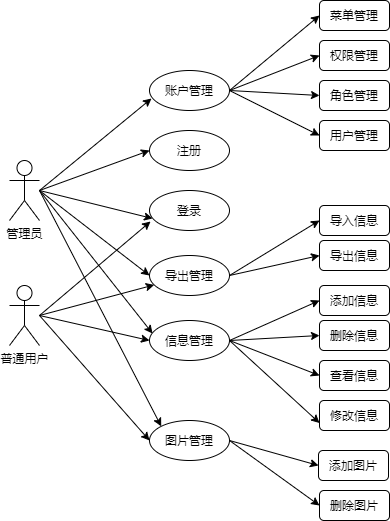

The diagram above was exported from draw.io. Its source (the exported page's mxGraphModel, read from the mxfile embedded in the PNG):
<mxGraphModel dx="1422" dy="762" grid="1" gridSize="10" guides="1" tooltips="1" connect="1" arrows="1" fold="1" page="1" pageScale="1" pageWidth="827" pageHeight="1169" math="0" shadow="0">
  <root>
    <mxCell id="WIyWlLk6GJQsqaUBKTNV-0" />
    <mxCell id="WIyWlLk6GJQsqaUBKTNV-1" parent="WIyWlLk6GJQsqaUBKTNV-0" />
    <mxCell id="qQBrFCJRIGKOuWVOSD8e-7" value="&lt;font style=&quot;vertical-align: inherit&quot;&gt;&lt;font style=&quot;vertical-align: inherit&quot;&gt;菜单管理&lt;/font&gt;&lt;/font&gt;" style="rounded=1;whiteSpace=wrap;html=1;" vertex="1" parent="WIyWlLk6GJQsqaUBKTNV-1">
      <mxGeometry x="400" y="50" width="70" height="30" as="geometry" />
    </mxCell>
    <mxCell id="qQBrFCJRIGKOuWVOSD8e-8" value="&lt;font style=&quot;vertical-align: inherit&quot;&gt;&lt;font style=&quot;vertical-align: inherit&quot;&gt;修改信息&lt;/font&gt;&lt;/font&gt;" style="rounded=1;whiteSpace=wrap;html=1;" vertex="1" parent="WIyWlLk6GJQsqaUBKTNV-1">
      <mxGeometry x="400" y="450" width="70" height="30" as="geometry" />
    </mxCell>
    <mxCell id="qQBrFCJRIGKOuWVOSD8e-9" value="&lt;font style=&quot;vertical-align: inherit&quot;&gt;&lt;font style=&quot;vertical-align: inherit&quot;&gt;权限管理&lt;/font&gt;&lt;/font&gt;" style="rounded=1;whiteSpace=wrap;html=1;" vertex="1" parent="WIyWlLk6GJQsqaUBKTNV-1">
      <mxGeometry x="400" y="90" width="70" height="30" as="geometry" />
    </mxCell>
    <mxCell id="qQBrFCJRIGKOuWVOSD8e-11" value="&lt;font style=&quot;vertical-align: inherit&quot;&gt;&lt;font style=&quot;vertical-align: inherit&quot;&gt;账户管理&lt;/font&gt;&lt;/font&gt;" style="ellipse;whiteSpace=wrap;html=1;" vertex="1" parent="WIyWlLk6GJQsqaUBKTNV-1">
      <mxGeometry x="230" y="120" width="80" height="40" as="geometry" />
    </mxCell>
    <mxCell id="qQBrFCJRIGKOuWVOSD8e-12" value="&lt;font style=&quot;vertical-align: inherit&quot;&gt;&lt;font style=&quot;vertical-align: inherit&quot;&gt;注册&lt;/font&gt;&lt;/font&gt;" style="ellipse;whiteSpace=wrap;html=1;" vertex="1" parent="WIyWlLk6GJQsqaUBKTNV-1">
      <mxGeometry x="230" y="180" width="80" height="40" as="geometry" />
    </mxCell>
    <mxCell id="qQBrFCJRIGKOuWVOSD8e-14" value="&lt;font style=&quot;vertical-align: inherit&quot;&gt;&lt;font style=&quot;vertical-align: inherit&quot;&gt;导出管理&lt;/font&gt;&lt;/font&gt;" style="ellipse;whiteSpace=wrap;html=1;" vertex="1" parent="WIyWlLk6GJQsqaUBKTNV-1">
      <mxGeometry x="230" y="305" width="80" height="40" as="geometry" />
    </mxCell>
    <mxCell id="qQBrFCJRIGKOuWVOSD8e-15" value="&lt;font style=&quot;vertical-align: inherit&quot;&gt;&lt;font style=&quot;vertical-align: inherit&quot;&gt;&lt;font style=&quot;vertical-align: inherit&quot;&gt;&lt;font style=&quot;vertical-align: inherit&quot;&gt;登录&lt;/font&gt;&lt;/font&gt;&lt;/font&gt;&lt;/font&gt;" style="ellipse;whiteSpace=wrap;html=1;" vertex="1" parent="WIyWlLk6GJQsqaUBKTNV-1">
      <mxGeometry x="230" y="240" width="80" height="40" as="geometry" />
    </mxCell>
    <mxCell id="qQBrFCJRIGKOuWVOSD8e-20" value="&lt;font style=&quot;vertical-align: inherit&quot;&gt;&lt;font style=&quot;vertical-align: inherit&quot;&gt;图片管理&lt;/font&gt;&lt;/font&gt;" style="ellipse;whiteSpace=wrap;html=1;" vertex="1" parent="WIyWlLk6GJQsqaUBKTNV-1">
      <mxGeometry x="230" y="470" width="80" height="40" as="geometry" />
    </mxCell>
    <mxCell id="qQBrFCJRIGKOuWVOSD8e-21" value="&lt;font style=&quot;vertical-align: inherit&quot;&gt;&lt;font style=&quot;vertical-align: inherit&quot;&gt;信息管理&lt;/font&gt;&lt;/font&gt;" style="ellipse;whiteSpace=wrap;html=1;" vertex="1" parent="WIyWlLk6GJQsqaUBKTNV-1">
      <mxGeometry x="230" y="370" width="80" height="40" as="geometry" />
    </mxCell>
    <mxCell id="qQBrFCJRIGKOuWVOSD8e-22" value="&lt;font style=&quot;vertical-align: inherit&quot;&gt;&lt;font style=&quot;vertical-align: inherit&quot;&gt;&lt;font style=&quot;vertical-align: inherit&quot;&gt;&lt;font style=&quot;vertical-align: inherit&quot;&gt;删除图片&lt;/font&gt;&lt;/font&gt;&lt;/font&gt;&lt;/font&gt;" style="rounded=1;whiteSpace=wrap;html=1;" vertex="1" parent="WIyWlLk6GJQsqaUBKTNV-1">
      <mxGeometry x="400" y="540" width="70" height="30" as="geometry" />
    </mxCell>
    <mxCell id="qQBrFCJRIGKOuWVOSD8e-23" value="&lt;font style=&quot;vertical-align: inherit&quot;&gt;&lt;font style=&quot;vertical-align: inherit&quot;&gt;&lt;font style=&quot;vertical-align: inherit&quot;&gt;&lt;font style=&quot;vertical-align: inherit&quot;&gt;添加图片&lt;/font&gt;&lt;/font&gt;&lt;/font&gt;&lt;/font&gt;" style="rounded=1;whiteSpace=wrap;html=1;" vertex="1" parent="WIyWlLk6GJQsqaUBKTNV-1">
      <mxGeometry x="399" y="500" width="70" height="30" as="geometry" />
    </mxCell>
    <mxCell id="qQBrFCJRIGKOuWVOSD8e-24" value="&lt;font style=&quot;vertical-align: inherit&quot;&gt;&lt;font style=&quot;vertical-align: inherit&quot;&gt;查看信息&lt;/font&gt;&lt;/font&gt;" style="rounded=1;whiteSpace=wrap;html=1;" vertex="1" parent="WIyWlLk6GJQsqaUBKTNV-1">
      <mxGeometry x="400" y="410" width="70" height="30" as="geometry" />
    </mxCell>
    <mxCell id="qQBrFCJRIGKOuWVOSD8e-25" value="&lt;font style=&quot;vertical-align: inherit&quot;&gt;&lt;font style=&quot;vertical-align: inherit&quot;&gt;删除信息&lt;/font&gt;&lt;/font&gt;" style="rounded=1;whiteSpace=wrap;html=1;" vertex="1" parent="WIyWlLk6GJQsqaUBKTNV-1">
      <mxGeometry x="400" y="370" width="70" height="30" as="geometry" />
    </mxCell>
    <mxCell id="qQBrFCJRIGKOuWVOSD8e-26" value="&lt;font style=&quot;vertical-align: inherit&quot;&gt;&lt;font style=&quot;vertical-align: inherit&quot;&gt;添加信息&lt;/font&gt;&lt;/font&gt;" style="rounded=1;whiteSpace=wrap;html=1;" vertex="1" parent="WIyWlLk6GJQsqaUBKTNV-1">
      <mxGeometry x="400" y="335" width="70" height="30" as="geometry" />
    </mxCell>
    <mxCell id="qQBrFCJRIGKOuWVOSD8e-27" value="&lt;font style=&quot;vertical-align: inherit&quot;&gt;&lt;font style=&quot;vertical-align: inherit&quot;&gt;导出信息&lt;/font&gt;&lt;/font&gt;" style="rounded=1;whiteSpace=wrap;html=1;" vertex="1" parent="WIyWlLk6GJQsqaUBKTNV-1">
      <mxGeometry x="400" y="290" width="70" height="30" as="geometry" />
    </mxCell>
    <mxCell id="qQBrFCJRIGKOuWVOSD8e-28" value="&lt;font style=&quot;vertical-align: inherit&quot;&gt;&lt;font style=&quot;vertical-align: inherit&quot;&gt;导入信息&lt;/font&gt;&lt;/font&gt;" style="rounded=1;whiteSpace=wrap;html=1;" vertex="1" parent="WIyWlLk6GJQsqaUBKTNV-1">
      <mxGeometry x="400" y="255" width="70" height="30" as="geometry" />
    </mxCell>
    <mxCell id="qQBrFCJRIGKOuWVOSD8e-29" value="&lt;font style=&quot;vertical-align: inherit&quot;&gt;&lt;font style=&quot;vertical-align: inherit&quot;&gt;用户管理&lt;/font&gt;&lt;/font&gt;" style="rounded=1;whiteSpace=wrap;html=1;" vertex="1" parent="WIyWlLk6GJQsqaUBKTNV-1">
      <mxGeometry x="400" y="170" width="70" height="30" as="geometry" />
    </mxCell>
    <mxCell id="qQBrFCJRIGKOuWVOSD8e-30" value="&lt;font style=&quot;vertical-align: inherit&quot;&gt;&lt;font style=&quot;vertical-align: inherit&quot;&gt;角色管理&lt;/font&gt;&lt;/font&gt;" style="rounded=1;whiteSpace=wrap;html=1;" vertex="1" parent="WIyWlLk6GJQsqaUBKTNV-1">
      <mxGeometry x="400" y="130" width="70" height="30" as="geometry" />
    </mxCell>
    <mxCell id="qQBrFCJRIGKOuWVOSD8e-31" value="" style="endArrow=classic;html=1;entryX=0;entryY=0.5;entryDx=0;entryDy=0;exitX=1;exitY=0.5;exitDx=0;exitDy=0;" edge="1" parent="WIyWlLk6GJQsqaUBKTNV-1" source="qQBrFCJRIGKOuWVOSD8e-11" target="qQBrFCJRIGKOuWVOSD8e-7">
      <mxGeometry width="50" height="50" relative="1" as="geometry">
        <mxPoint x="320" y="160" as="sourcePoint" />
        <mxPoint x="350" y="90" as="targetPoint" />
      </mxGeometry>
    </mxCell>
    <mxCell id="qQBrFCJRIGKOuWVOSD8e-32" value="" style="endArrow=classic;html=1;entryX=0;entryY=0.5;entryDx=0;entryDy=0;" edge="1" parent="WIyWlLk6GJQsqaUBKTNV-1" target="qQBrFCJRIGKOuWVOSD8e-9">
      <mxGeometry width="50" height="50" relative="1" as="geometry">
        <mxPoint x="310" y="140" as="sourcePoint" />
        <mxPoint x="370" y="130" as="targetPoint" />
      </mxGeometry>
    </mxCell>
    <mxCell id="qQBrFCJRIGKOuWVOSD8e-33" value="" style="endArrow=classic;html=1;exitX=1;exitY=0.5;exitDx=0;exitDy=0;entryX=0;entryY=0.5;entryDx=0;entryDy=0;" edge="1" parent="WIyWlLk6GJQsqaUBKTNV-1" source="qQBrFCJRIGKOuWVOSD8e-11" target="qQBrFCJRIGKOuWVOSD8e-30">
      <mxGeometry width="50" height="50" relative="1" as="geometry">
        <mxPoint x="340" y="190" as="sourcePoint" />
        <mxPoint x="390" y="140" as="targetPoint" />
      </mxGeometry>
    </mxCell>
    <mxCell id="qQBrFCJRIGKOuWVOSD8e-34" value="" style="endArrow=classic;html=1;entryX=0;entryY=0.5;entryDx=0;entryDy=0;" edge="1" parent="WIyWlLk6GJQsqaUBKTNV-1" target="qQBrFCJRIGKOuWVOSD8e-29">
      <mxGeometry width="50" height="50" relative="1" as="geometry">
        <mxPoint x="310" y="140" as="sourcePoint" />
        <mxPoint x="380" y="150" as="targetPoint" />
      </mxGeometry>
    </mxCell>
    <mxCell id="qQBrFCJRIGKOuWVOSD8e-35" value="" style="endArrow=classic;html=1;entryX=0;entryY=0.5;entryDx=0;entryDy=0;exitX=1;exitY=0.5;exitDx=0;exitDy=0;" edge="1" parent="WIyWlLk6GJQsqaUBKTNV-1" source="qQBrFCJRIGKOuWVOSD8e-14" target="qQBrFCJRIGKOuWVOSD8e-28">
      <mxGeometry width="50" height="50" relative="1" as="geometry">
        <mxPoint x="320" y="295" as="sourcePoint" />
        <mxPoint x="370" y="245" as="targetPoint" />
      </mxGeometry>
    </mxCell>
    <mxCell id="qQBrFCJRIGKOuWVOSD8e-36" value="" style="endArrow=classic;html=1;exitX=1;exitY=0.5;exitDx=0;exitDy=0;" edge="1" parent="WIyWlLk6GJQsqaUBKTNV-1" source="qQBrFCJRIGKOuWVOSD8e-14">
      <mxGeometry width="50" height="50" relative="1" as="geometry">
        <mxPoint x="350" y="355" as="sourcePoint" />
        <mxPoint x="400" y="305" as="targetPoint" />
      </mxGeometry>
    </mxCell>
    <mxCell id="qQBrFCJRIGKOuWVOSD8e-37" value="" style="endArrow=classic;html=1;entryX=0;entryY=0.5;entryDx=0;entryDy=0;exitX=1;exitY=0.5;exitDx=0;exitDy=0;" edge="1" parent="WIyWlLk6GJQsqaUBKTNV-1" source="qQBrFCJRIGKOuWVOSD8e-21" target="qQBrFCJRIGKOuWVOSD8e-26">
      <mxGeometry width="50" height="50" relative="1" as="geometry">
        <mxPoint x="320" y="355" as="sourcePoint" />
        <mxPoint x="390" y="350" as="targetPoint" />
      </mxGeometry>
    </mxCell>
    <mxCell id="qQBrFCJRIGKOuWVOSD8e-38" value="" style="endArrow=classic;html=1;entryX=0;entryY=0.5;entryDx=0;entryDy=0;exitX=1;exitY=0.5;exitDx=0;exitDy=0;" edge="1" parent="WIyWlLk6GJQsqaUBKTNV-1" source="qQBrFCJRIGKOuWVOSD8e-21" target="qQBrFCJRIGKOuWVOSD8e-25">
      <mxGeometry width="50" height="50" relative="1" as="geometry">
        <mxPoint x="310" y="410" as="sourcePoint" />
        <mxPoint x="370" y="305" as="targetPoint" />
      </mxGeometry>
    </mxCell>
    <mxCell id="qQBrFCJRIGKOuWVOSD8e-40" value="" style="endArrow=classic;html=1;entryX=0;entryY=0.5;entryDx=0;entryDy=0;exitX=1;exitY=0.5;exitDx=0;exitDy=0;" edge="1" parent="WIyWlLk6GJQsqaUBKTNV-1" source="qQBrFCJRIGKOuWVOSD8e-21" target="qQBrFCJRIGKOuWVOSD8e-24">
      <mxGeometry width="50" height="50" relative="1" as="geometry">
        <mxPoint x="320" y="355" as="sourcePoint" />
        <mxPoint x="370" y="305" as="targetPoint" />
      </mxGeometry>
    </mxCell>
    <mxCell id="qQBrFCJRIGKOuWVOSD8e-41" value="" style="endArrow=classic;html=1;entryX=0;entryY=0.75;entryDx=0;entryDy=0;exitX=1;exitY=0.5;exitDx=0;exitDy=0;" edge="1" parent="WIyWlLk6GJQsqaUBKTNV-1" source="qQBrFCJRIGKOuWVOSD8e-21" target="qQBrFCJRIGKOuWVOSD8e-8">
      <mxGeometry width="50" height="50" relative="1" as="geometry">
        <mxPoint x="320" y="355" as="sourcePoint" />
        <mxPoint x="370" y="305" as="targetPoint" />
      </mxGeometry>
    </mxCell>
    <mxCell id="qQBrFCJRIGKOuWVOSD8e-42" value="" style="endArrow=classic;html=1;entryX=0;entryY=0.5;entryDx=0;entryDy=0;" edge="1" parent="WIyWlLk6GJQsqaUBKTNV-1" target="qQBrFCJRIGKOuWVOSD8e-23">
      <mxGeometry width="50" height="50" relative="1" as="geometry">
        <mxPoint x="310" y="490" as="sourcePoint" />
        <mxPoint x="360" y="440" as="targetPoint" />
      </mxGeometry>
    </mxCell>
    <mxCell id="qQBrFCJRIGKOuWVOSD8e-43" value="" style="endArrow=classic;html=1;entryX=0;entryY=0.5;entryDx=0;entryDy=0;" edge="1" parent="WIyWlLk6GJQsqaUBKTNV-1" target="qQBrFCJRIGKOuWVOSD8e-22">
      <mxGeometry width="50" height="50" relative="1" as="geometry">
        <mxPoint x="310" y="490" as="sourcePoint" />
        <mxPoint x="360" y="440" as="targetPoint" />
      </mxGeometry>
    </mxCell>
    <mxCell id="qQBrFCJRIGKOuWVOSD8e-44" value="" style="endArrow=classic;html=1;entryX=0.025;entryY=0.7;entryDx=0;entryDy=0;entryPerimeter=0;exitX=1;exitY=0.5;exitDx=0;exitDy=0;" edge="1" parent="WIyWlLk6GJQsqaUBKTNV-1" target="qQBrFCJRIGKOuWVOSD8e-11">
      <mxGeometry width="50" height="50" relative="1" as="geometry">
        <mxPoint x="120" y="240" as="sourcePoint" />
        <mxPoint x="220" y="255" as="targetPoint" />
      </mxGeometry>
    </mxCell>
    <mxCell id="qQBrFCJRIGKOuWVOSD8e-45" value="" style="endArrow=classic;html=1;entryX=0;entryY=0.5;entryDx=0;entryDy=0;exitX=1;exitY=0.5;exitDx=0;exitDy=0;" edge="1" parent="WIyWlLk6GJQsqaUBKTNV-1" target="qQBrFCJRIGKOuWVOSD8e-12">
      <mxGeometry width="50" height="50" relative="1" as="geometry">
        <mxPoint x="120" y="240" as="sourcePoint" />
        <mxPoint x="220" y="255" as="targetPoint" />
      </mxGeometry>
    </mxCell>
    <mxCell id="qQBrFCJRIGKOuWVOSD8e-46" value="" style="endArrow=classic;html=1;entryX=0.038;entryY=0.7;entryDx=0;entryDy=0;entryPerimeter=0;" edge="1" parent="WIyWlLk6GJQsqaUBKTNV-1" target="qQBrFCJRIGKOuWVOSD8e-15">
      <mxGeometry width="50" height="50" relative="1" as="geometry">
        <mxPoint x="120" y="240" as="sourcePoint" />
        <mxPoint x="220" y="255" as="targetPoint" />
      </mxGeometry>
    </mxCell>
    <mxCell id="qQBrFCJRIGKOuWVOSD8e-47" value="" style="endArrow=classic;html=1;entryX=0;entryY=0.5;entryDx=0;entryDy=0;exitX=1;exitY=0.5;exitDx=0;exitDy=0;" edge="1" parent="WIyWlLk6GJQsqaUBKTNV-1" target="qQBrFCJRIGKOuWVOSD8e-14">
      <mxGeometry width="50" height="50" relative="1" as="geometry">
        <mxPoint x="120" y="240" as="sourcePoint" />
        <mxPoint x="220" y="255" as="targetPoint" />
      </mxGeometry>
    </mxCell>
    <mxCell id="qQBrFCJRIGKOuWVOSD8e-48" value="" style="endArrow=classic;html=1;entryX=0.038;entryY=0.325;entryDx=0;entryDy=0;entryPerimeter=0;" edge="1" parent="WIyWlLk6GJQsqaUBKTNV-1" target="qQBrFCJRIGKOuWVOSD8e-21">
      <mxGeometry width="50" height="50" relative="1" as="geometry">
        <mxPoint x="120" y="240" as="sourcePoint" />
        <mxPoint x="220" y="255" as="targetPoint" />
      </mxGeometry>
    </mxCell>
    <mxCell id="qQBrFCJRIGKOuWVOSD8e-49" value="" style="endArrow=classic;html=1;entryX=0;entryY=0;entryDx=0;entryDy=0;exitX=1;exitY=0.5;exitDx=0;exitDy=0;" edge="1" parent="WIyWlLk6GJQsqaUBKTNV-1" target="qQBrFCJRIGKOuWVOSD8e-20">
      <mxGeometry width="50" height="50" relative="1" as="geometry">
        <mxPoint x="120" y="240" as="sourcePoint" />
        <mxPoint x="220" y="255" as="targetPoint" />
      </mxGeometry>
    </mxCell>
    <mxCell id="qQBrFCJRIGKOuWVOSD8e-51" value="" style="endArrow=classic;html=1;entryX=0.013;entryY=0.775;entryDx=0;entryDy=0;entryPerimeter=0;" edge="1" parent="WIyWlLk6GJQsqaUBKTNV-1" target="qQBrFCJRIGKOuWVOSD8e-15">
      <mxGeometry width="50" height="50" relative="1" as="geometry">
        <mxPoint x="120" y="365" as="sourcePoint" />
        <mxPoint x="170" y="315" as="targetPoint" />
      </mxGeometry>
    </mxCell>
    <mxCell id="qQBrFCJRIGKOuWVOSD8e-52" value="" style="endArrow=classic;html=1;" edge="1" parent="WIyWlLk6GJQsqaUBKTNV-1" target="qQBrFCJRIGKOuWVOSD8e-14">
      <mxGeometry width="50" height="50" relative="1" as="geometry">
        <mxPoint x="120" y="365" as="sourcePoint" />
        <mxPoint x="170" y="315" as="targetPoint" />
      </mxGeometry>
    </mxCell>
    <mxCell id="qQBrFCJRIGKOuWVOSD8e-53" value="" style="endArrow=classic;html=1;entryX=0;entryY=0.5;entryDx=0;entryDy=0;" edge="1" parent="WIyWlLk6GJQsqaUBKTNV-1" target="qQBrFCJRIGKOuWVOSD8e-21">
      <mxGeometry width="50" height="50" relative="1" as="geometry">
        <mxPoint x="120" y="365" as="sourcePoint" />
        <mxPoint x="220" y="390" as="targetPoint" />
      </mxGeometry>
    </mxCell>
    <mxCell id="qQBrFCJRIGKOuWVOSD8e-54" value="" style="endArrow=classic;html=1;entryX=0;entryY=0.5;entryDx=0;entryDy=0;" edge="1" parent="WIyWlLk6GJQsqaUBKTNV-1" target="qQBrFCJRIGKOuWVOSD8e-20">
      <mxGeometry width="50" height="50" relative="1" as="geometry">
        <mxPoint x="120" y="365" as="sourcePoint" />
        <mxPoint x="170" y="315" as="targetPoint" />
      </mxGeometry>
    </mxCell>
    <mxCell id="qQBrFCJRIGKOuWVOSD8e-55" value="管理员" style="shape=umlActor;verticalLabelPosition=bottom;verticalAlign=top;html=1;outlineConnect=0;" vertex="1" parent="WIyWlLk6GJQsqaUBKTNV-1">
      <mxGeometry x="90" y="210" width="30" height="60" as="geometry" />
    </mxCell>
    <mxCell id="qQBrFCJRIGKOuWVOSD8e-57" value="普通用户" style="shape=umlActor;verticalLabelPosition=bottom;verticalAlign=top;html=1;outlineConnect=0;" vertex="1" parent="WIyWlLk6GJQsqaUBKTNV-1">
      <mxGeometry x="90" y="335" width="30" height="60" as="geometry" />
    </mxCell>
  </root>
</mxGraphModel>